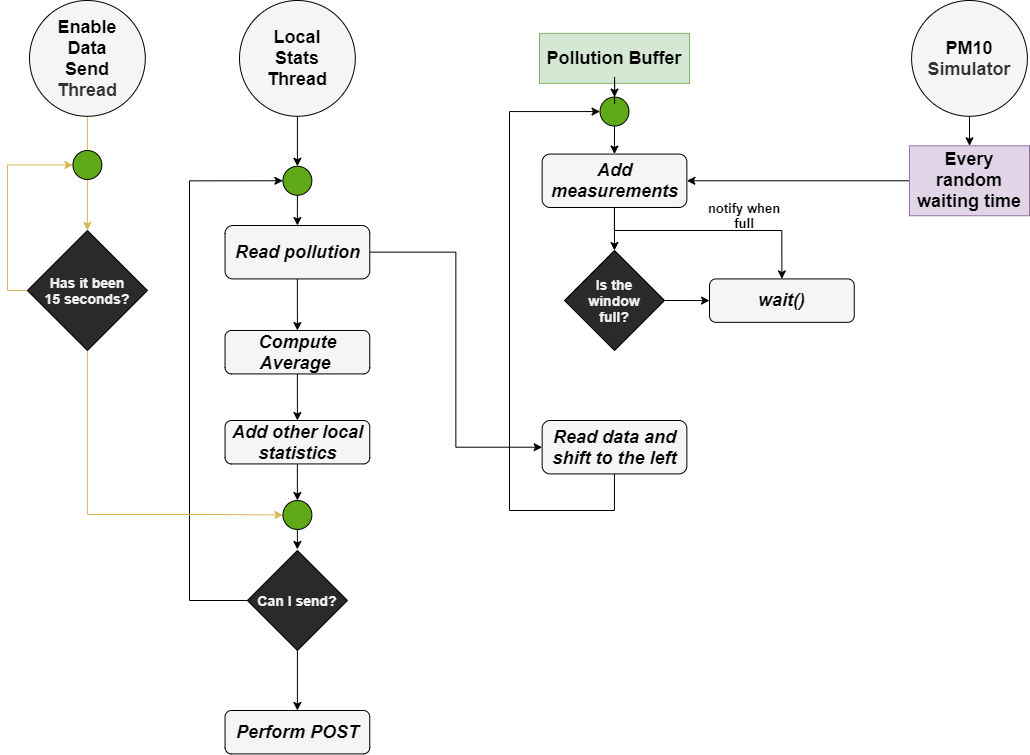

The diagram above was exported from draw.io. Its source (the exported page's mxGraphModel, read from the mxfile embedded in the PNG):
<mxGraphModel dx="1278" dy="948" grid="1" gridSize="10" guides="1" tooltips="1" connect="1" arrows="1" fold="1" page="1" pageScale="1" pageWidth="900" pageHeight="1600" math="0" shadow="0">
  <root>
    <mxCell id="6qf5755rL4PJcFbZ5miG-0" />
    <mxCell id="6qf5755rL4PJcFbZ5miG-1" parent="6qf5755rL4PJcFbZ5miG-0" />
    <mxCell id="qCXX_bTILyfKQAmMM0NF-1" style="edgeStyle=orthogonalEdgeStyle;rounded=0;orthogonalLoop=1;jettySize=auto;html=1;entryX=0.5;entryY=0;entryDx=0;entryDy=0;strokeColor=#000000;" edge="1" parent="6qf5755rL4PJcFbZ5miG-1" source="JmdlTmCOw5biHzowb4Un-0" target="qCXX_bTILyfKQAmMM0NF-0">
      <mxGeometry relative="1" as="geometry" />
    </mxCell>
    <mxCell id="xZU5dc9FHYge2FhItrph-0" value="&lt;b style=&quot;font-size: 18px&quot;&gt;&lt;font style=&quot;font-size: 18px&quot;&gt;&lt;font color=&quot;#000000&quot;&gt;Local&lt;br&gt;Stats&lt;br&gt;Thread&lt;/font&gt;&lt;br&gt;&lt;/font&gt;&lt;/b&gt;" style="ellipse;whiteSpace=wrap;html=1;aspect=fixed;fillColor=#f5f5f5;fontColor=#333333;strokeColor=#000000;" vertex="1" parent="6qf5755rL4PJcFbZ5miG-1">
      <mxGeometry x="250.00210526315792" y="150" width="115.78947368421053" height="115.78947368421053" as="geometry" />
    </mxCell>
    <mxCell id="eU5E_ZOim-gqlcfAlpLK-2" value="&lt;font color=&quot;#000000&quot; size=&quot;1&quot;&gt;&lt;b style=&quot;font-size: 13px&quot;&gt;notify when full&lt;/b&gt;&lt;/font&gt;" style="text;html=1;strokeColor=none;fillColor=none;align=center;verticalAlign=middle;whiteSpace=wrap;rounded=0;labelBackgroundColor=none;" vertex="1" parent="6qf5755rL4PJcFbZ5miG-1">
      <mxGeometry x="710" y="355" width="90" height="20" as="geometry" />
    </mxCell>
    <mxCell id="qCXX_bTILyfKQAmMM0NF-2" style="edgeStyle=orthogonalEdgeStyle;rounded=0;orthogonalLoop=1;jettySize=auto;html=1;entryX=0;entryY=0.5;entryDx=0;entryDy=0;strokeColor=#000000;" edge="1" parent="6qf5755rL4PJcFbZ5miG-1" source="qCXX_bTILyfKQAmMM0NF-0" target="qCXX_bTILyfKQAmMM0NF-6">
      <mxGeometry relative="1" as="geometry">
        <mxPoint x="550" y="401.71000000000004" as="targetPoint" />
      </mxGeometry>
    </mxCell>
    <mxCell id="qCXX_bTILyfKQAmMM0NF-3" style="edgeStyle=orthogonalEdgeStyle;rounded=0;orthogonalLoop=1;jettySize=auto;html=1;strokeColor=#000000;entryX=0.5;entryY=0;entryDx=0;entryDy=0;" edge="1" parent="6qf5755rL4PJcFbZ5miG-1" source="qCXX_bTILyfKQAmMM0NF-0" target="qCXX_bTILyfKQAmMM0NF-4">
      <mxGeometry relative="1" as="geometry">
        <mxPoint x="307.8968421052632" y="480" as="targetPoint" />
      </mxGeometry>
    </mxCell>
    <mxCell id="qCXX_bTILyfKQAmMM0NF-0" value="&lt;font color=&quot;#000000&quot;&gt;&lt;span style=&quot;font-size: 18px&quot;&gt;&lt;b&gt;&lt;i&gt;Read pollution&lt;/i&gt;&lt;/b&gt;&lt;/span&gt;&lt;/font&gt;" style="rounded=1;whiteSpace=wrap;html=1;fillColor=#f5f5f5;fontColor=#333333;strokeColor=#000000;" vertex="1" parent="6qf5755rL4PJcFbZ5miG-1">
      <mxGeometry x="235.53" y="375" width="144.74" height="53.42" as="geometry" />
    </mxCell>
    <mxCell id="qCXX_bTILyfKQAmMM0NF-7" style="edgeStyle=orthogonalEdgeStyle;rounded=0;orthogonalLoop=1;jettySize=auto;html=1;strokeColor=#000000;" edge="1" parent="6qf5755rL4PJcFbZ5miG-1" source="qCXX_bTILyfKQAmMM0NF-4">
      <mxGeometry relative="1" as="geometry">
        <mxPoint x="307.89999999999986" y="570" as="targetPoint" />
      </mxGeometry>
    </mxCell>
    <mxCell id="qCXX_bTILyfKQAmMM0NF-4" value="&lt;i&gt;&lt;font color=&quot;#000000&quot; size=&quot;1&quot;&gt;&lt;b style=&quot;font-size: 18px&quot;&gt;Compute Average&amp;nbsp;&lt;/b&gt;&lt;/font&gt;&lt;/i&gt;" style="rounded=1;whiteSpace=wrap;html=1;fillColor=#f5f5f5;fontColor=#333333;strokeColor=#000000;" vertex="1" parent="6qf5755rL4PJcFbZ5miG-1">
      <mxGeometry x="235.53" y="480" width="144.74" height="43.42" as="geometry" />
    </mxCell>
    <mxCell id="bfqRLGE3GpcNUcn_7tiS-4" style="edgeStyle=orthogonalEdgeStyle;rounded=0;orthogonalLoop=1;jettySize=auto;html=1;entryX=0.5;entryY=0;entryDx=0;entryDy=0;strokeColor=#000000;" edge="1" parent="6qf5755rL4PJcFbZ5miG-1" source="bfqRLGE3GpcNUcn_7tiS-7" target="JmdlTmCOw5biHzowb4Un-14">
      <mxGeometry relative="1" as="geometry" />
    </mxCell>
    <mxCell id="qCXX_bTILyfKQAmMM0NF-5" value="&lt;font color=&quot;#000000&quot; size=&quot;1&quot;&gt;&lt;b style=&quot;font-size: 18px&quot;&gt;Pollution Buffer&lt;/b&gt;&lt;/font&gt;" style="rounded=0;whiteSpace=wrap;html=1;labelBackgroundColor=none;strokeColor=#82b366;fillColor=#d5e8d4;" vertex="1" parent="6qf5755rL4PJcFbZ5miG-1">
      <mxGeometry x="550" y="182.89" width="150" height="50" as="geometry" />
    </mxCell>
    <mxCell id="bfqRLGE3GpcNUcn_7tiS-6" style="edgeStyle=orthogonalEdgeStyle;rounded=0;orthogonalLoop=1;jettySize=auto;html=1;strokeColor=#000000;entryX=0;entryY=0.5;entryDx=0;entryDy=0;" edge="1" parent="6qf5755rL4PJcFbZ5miG-1" source="qCXX_bTILyfKQAmMM0NF-6" target="bfqRLGE3GpcNUcn_7tiS-7">
      <mxGeometry relative="1" as="geometry">
        <mxPoint x="530" y="290" as="targetPoint" />
        <Array as="points">
          <mxPoint x="625" y="660" />
          <mxPoint x="520" y="660" />
          <mxPoint x="520" y="261" />
        </Array>
      </mxGeometry>
    </mxCell>
    <mxCell id="qCXX_bTILyfKQAmMM0NF-6" value="&lt;font color=&quot;#000000&quot;&gt;&lt;span style=&quot;font-size: 18px&quot;&gt;&lt;b&gt;&lt;i&gt;Read data and shift to the left&lt;/i&gt;&lt;/b&gt;&lt;/span&gt;&lt;/font&gt;" style="rounded=1;whiteSpace=wrap;html=1;fillColor=#f5f5f5;fontColor=#333333;strokeColor=#000000;" vertex="1" parent="6qf5755rL4PJcFbZ5miG-1">
      <mxGeometry x="552.63" y="570" width="144.74" height="53.42" as="geometry" />
    </mxCell>
    <mxCell id="JmdlTmCOw5biHzowb4Un-8" style="edgeStyle=orthogonalEdgeStyle;rounded=0;orthogonalLoop=1;jettySize=auto;html=1;entryX=0.5;entryY=0;entryDx=0;entryDy=0;strokeColor=#000000;" edge="1" parent="6qf5755rL4PJcFbZ5miG-1" source="qCXX_bTILyfKQAmMM0NF-8" target="JmdlTmCOw5biHzowb4Un-6">
      <mxGeometry relative="1" as="geometry" />
    </mxCell>
    <mxCell id="qCXX_bTILyfKQAmMM0NF-8" value="&lt;i&gt;&lt;font color=&quot;#000000&quot; size=&quot;1&quot;&gt;&lt;b style=&quot;font-size: 18px&quot;&gt;Add other local statistics&lt;br&gt;&lt;/b&gt;&lt;/font&gt;&lt;/i&gt;" style="rounded=1;whiteSpace=wrap;html=1;fillColor=#f5f5f5;fontColor=#333333;strokeColor=#000000;" vertex="1" parent="6qf5755rL4PJcFbZ5miG-1">
      <mxGeometry x="235.53" y="570" width="144.74" height="43.42" as="geometry" />
    </mxCell>
    <mxCell id="qCXX_bTILyfKQAmMM0NF-9" value="&lt;i&gt;&lt;font color=&quot;#000000&quot; size=&quot;1&quot;&gt;&lt;b style=&quot;font-size: 18px&quot;&gt;Perform POST&lt;br&gt;&lt;/b&gt;&lt;/font&gt;&lt;/i&gt;" style="rounded=1;whiteSpace=wrap;html=1;fillColor=#f5f5f5;fontColor=#333333;strokeColor=#000000;" vertex="1" parent="6qf5755rL4PJcFbZ5miG-1">
      <mxGeometry x="235.53" y="860" width="144.74" height="43.42" as="geometry" />
    </mxCell>
    <mxCell id="JmdlTmCOw5biHzowb4Un-2" style="edgeStyle=orthogonalEdgeStyle;rounded=0;orthogonalLoop=1;jettySize=auto;html=1;strokeColor=#d6b656;entryX=0.5;entryY=0;entryDx=0;entryDy=0;fillColor=#fff2cc;" edge="1" parent="6qf5755rL4PJcFbZ5miG-1" source="qCXX_bTILyfKQAmMM0NF-11" target="JmdlTmCOw5biHzowb4Un-3">
      <mxGeometry relative="1" as="geometry">
        <mxPoint x="97.8968421052632" y="319.9999999999999" as="targetPoint" />
      </mxGeometry>
    </mxCell>
    <mxCell id="qCXX_bTILyfKQAmMM0NF-11" value="&lt;b style=&quot;font-size: 18px&quot;&gt;&lt;font style=&quot;font-size: 18px&quot;&gt;&lt;font color=&quot;#000000&quot;&gt;Enable&lt;br&gt;Data&lt;br&gt;Send&lt;br&gt;&lt;/font&gt;Thread&lt;br&gt;&lt;/font&gt;&lt;/b&gt;" style="ellipse;whiteSpace=wrap;html=1;aspect=fixed;fillColor=#f5f5f5;fontColor=#333333;strokeColor=#000000;" vertex="1" parent="6qf5755rL4PJcFbZ5miG-1">
      <mxGeometry x="40.002105263157915" y="150" width="115.78947368421053" height="115.78947368421053" as="geometry" />
    </mxCell>
    <mxCell id="_Pk7KrPesjoriKbTFzKb-3" style="edgeStyle=orthogonalEdgeStyle;rounded=0;orthogonalLoop=1;jettySize=auto;html=1;entryX=0.5;entryY=0;entryDx=0;entryDy=0;strokeColor=#000000;" edge="1" parent="6qf5755rL4PJcFbZ5miG-1" source="_Pk7KrPesjoriKbTFzKb-0" target="qCXX_bTILyfKQAmMM0NF-9">
      <mxGeometry relative="1" as="geometry" />
    </mxCell>
    <mxCell id="_Pk7KrPesjoriKbTFzKb-5" style="edgeStyle=orthogonalEdgeStyle;rounded=0;orthogonalLoop=1;jettySize=auto;html=1;strokeColor=#000000;entryX=0;entryY=0.5;entryDx=0;entryDy=0;exitX=0;exitY=0.5;exitDx=0;exitDy=0;" edge="1" parent="6qf5755rL4PJcFbZ5miG-1" source="_Pk7KrPesjoriKbTFzKb-0" target="JmdlTmCOw5biHzowb4Un-0">
      <mxGeometry relative="1" as="geometry">
        <mxPoint x="160" y="390" as="targetPoint" />
        <Array as="points">
          <mxPoint x="200" y="750" />
          <mxPoint x="200" y="330" />
        </Array>
      </mxGeometry>
    </mxCell>
    <mxCell id="_Pk7KrPesjoriKbTFzKb-0" value="&lt;span style=&quot;font-size: 14px&quot;&gt;&lt;b&gt;Can I send?&lt;/b&gt;&lt;/span&gt;" style="rhombus;whiteSpace=wrap;html=1;strokeColor=#000000;" vertex="1" parent="6qf5755rL4PJcFbZ5miG-1">
      <mxGeometry x="257.9" y="700" width="100" height="100" as="geometry" />
    </mxCell>
    <mxCell id="JmdlTmCOw5biHzowb4Un-0" value="" style="ellipse;whiteSpace=wrap;html=1;aspect=fixed;labelBackgroundColor=none;fillColor=#60a917;fontColor=#ffffff;strokeColor=#000000;" vertex="1" parent="6qf5755rL4PJcFbZ5miG-1">
      <mxGeometry x="293.4231578947369" y="315.7931578947369" width="28.947368421052634" height="28.947368421052634" as="geometry" />
    </mxCell>
    <mxCell id="JmdlTmCOw5biHzowb4Un-1" style="edgeStyle=orthogonalEdgeStyle;rounded=0;orthogonalLoop=1;jettySize=auto;html=1;entryX=0.5;entryY=0;entryDx=0;entryDy=0;strokeColor=#000000;" edge="1" parent="6qf5755rL4PJcFbZ5miG-1" source="xZU5dc9FHYge2FhItrph-0" target="JmdlTmCOw5biHzowb4Un-0">
      <mxGeometry relative="1" as="geometry">
        <mxPoint x="307.8968421052632" y="295.7894736842105" as="sourcePoint" />
        <mxPoint x="307.9000000000001" y="375" as="targetPoint" />
      </mxGeometry>
    </mxCell>
    <mxCell id="JmdlTmCOw5biHzowb4Un-4" style="edgeStyle=orthogonalEdgeStyle;rounded=0;orthogonalLoop=1;jettySize=auto;html=1;strokeColor=#d6b656;entryX=0;entryY=0.5;entryDx=0;entryDy=0;fillColor=#fff2cc;" edge="1" parent="6qf5755rL4PJcFbZ5miG-1" source="JmdlTmCOw5biHzowb4Un-3" target="JmdlTmCOw5biHzowb4Un-6">
      <mxGeometry relative="1" as="geometry">
        <mxPoint x="98" y="560" as="targetPoint" />
        <Array as="points">
          <mxPoint x="98" y="664" />
          <mxPoint x="226" y="664" />
        </Array>
      </mxGeometry>
    </mxCell>
    <mxCell id="JmdlTmCOw5biHzowb4Un-10" style="edgeStyle=orthogonalEdgeStyle;rounded=0;orthogonalLoop=1;jettySize=auto;html=1;strokeColor=#d6b656;entryX=0;entryY=0.5;entryDx=0;entryDy=0;fillColor=#fff2cc;" edge="1" parent="6qf5755rL4PJcFbZ5miG-1" source="JmdlTmCOw5biHzowb4Un-3" target="JmdlTmCOw5biHzowb4Un-11">
      <mxGeometry relative="1" as="geometry">
        <mxPoint x="-40" y="370" as="targetPoint" />
        <Array as="points">
          <mxPoint x="18" y="440" />
          <mxPoint x="18" y="315" />
        </Array>
      </mxGeometry>
    </mxCell>
    <mxCell id="JmdlTmCOw5biHzowb4Un-3" value="&lt;span style=&quot;font-size: 14px&quot;&gt;&lt;b&gt;Has it been&lt;br&gt;15 seconds?&lt;/b&gt;&lt;/span&gt;" style="rhombus;whiteSpace=wrap;html=1;strokeColor=#000000;" vertex="1" parent="6qf5755rL4PJcFbZ5miG-1">
      <mxGeometry x="37.9" y="380" width="120" height="120" as="geometry" />
    </mxCell>
    <mxCell id="JmdlTmCOw5biHzowb4Un-9" style="edgeStyle=orthogonalEdgeStyle;rounded=0;orthogonalLoop=1;jettySize=auto;html=1;entryX=0.5;entryY=0;entryDx=0;entryDy=0;strokeColor=#000000;" edge="1" parent="6qf5755rL4PJcFbZ5miG-1" source="JmdlTmCOw5biHzowb4Un-6" target="_Pk7KrPesjoriKbTFzKb-0">
      <mxGeometry relative="1" as="geometry" />
    </mxCell>
    <mxCell id="JmdlTmCOw5biHzowb4Un-6" value="" style="ellipse;whiteSpace=wrap;html=1;aspect=fixed;labelBackgroundColor=none;fillColor=#60a917;fontColor=#ffffff;strokeColor=#000000;" vertex="1" parent="6qf5755rL4PJcFbZ5miG-1">
      <mxGeometry x="293.42315789473685" y="650.0031578947369" width="28.947368421052634" height="28.947368421052634" as="geometry" />
    </mxCell>
    <mxCell id="JmdlTmCOw5biHzowb4Un-11" value="" style="ellipse;whiteSpace=wrap;html=1;aspect=fixed;labelBackgroundColor=none;fillColor=#60a917;fontColor=#ffffff;strokeColor=#000000;" vertex="1" parent="6qf5755rL4PJcFbZ5miG-1">
      <mxGeometry x="83.4231578947369" y="300.0031578947369" width="28.947368421052634" height="28.947368421052634" as="geometry" />
    </mxCell>
    <mxCell id="bfqRLGE3GpcNUcn_7tiS-12" style="edgeStyle=orthogonalEdgeStyle;rounded=0;orthogonalLoop=1;jettySize=auto;html=1;entryX=0.5;entryY=0;entryDx=0;entryDy=0;strokeColor=#000000;" edge="1" parent="6qf5755rL4PJcFbZ5miG-1" source="JmdlTmCOw5biHzowb4Un-13" target="bfqRLGE3GpcNUcn_7tiS-11">
      <mxGeometry relative="1" as="geometry" />
    </mxCell>
    <mxCell id="JmdlTmCOw5biHzowb4Un-13" value="&lt;b style=&quot;font-size: 18px&quot;&gt;&lt;font style=&quot;font-size: 18px&quot;&gt;&lt;font color=&quot;#000000&quot;&gt;PM10&lt;br&gt;&lt;/font&gt;Simulator&lt;br&gt;&lt;/font&gt;&lt;/b&gt;" style="ellipse;whiteSpace=wrap;html=1;aspect=fixed;fillColor=#f5f5f5;fontColor=#333333;strokeColor=#000000;" vertex="1" parent="6qf5755rL4PJcFbZ5miG-1">
      <mxGeometry x="922.1021052631579" y="150" width="115.78947368421053" height="115.78947368421053" as="geometry" />
    </mxCell>
    <mxCell id="JmdlTmCOw5biHzowb4Un-15" style="edgeStyle=orthogonalEdgeStyle;rounded=0;orthogonalLoop=1;jettySize=auto;html=1;entryX=0.5;entryY=0;entryDx=0;entryDy=0;strokeColor=#000000;" edge="1" parent="6qf5755rL4PJcFbZ5miG-1" source="JmdlTmCOw5biHzowb4Un-14" target="bfqRLGE3GpcNUcn_7tiS-1">
      <mxGeometry relative="1" as="geometry" />
    </mxCell>
    <mxCell id="bfqRLGE3GpcNUcn_7tiS-5" style="edgeStyle=orthogonalEdgeStyle;rounded=0;orthogonalLoop=1;jettySize=auto;html=1;entryX=0.5;entryY=0;entryDx=0;entryDy=0;strokeColor=#000000;" edge="1" parent="6qf5755rL4PJcFbZ5miG-1" source="JmdlTmCOw5biHzowb4Un-14" target="bfqRLGE3GpcNUcn_7tiS-0">
      <mxGeometry relative="1" as="geometry">
        <Array as="points">
          <mxPoint x="625" y="380" />
          <mxPoint x="792" y="380" />
        </Array>
      </mxGeometry>
    </mxCell>
    <mxCell id="JmdlTmCOw5biHzowb4Un-14" value="&lt;font color=&quot;#000000&quot;&gt;&lt;span style=&quot;font-size: 18px&quot;&gt;&lt;b&gt;&lt;i&gt;Add measurements&lt;/i&gt;&lt;/b&gt;&lt;/span&gt;&lt;/font&gt;" style="rounded=1;whiteSpace=wrap;html=1;fillColor=#f5f5f5;fontColor=#333333;strokeColor=#000000;" vertex="1" parent="6qf5755rL4PJcFbZ5miG-1">
      <mxGeometry x="552.63" y="303.55999999999995" width="144.74" height="53.42" as="geometry" />
    </mxCell>
    <mxCell id="bfqRLGE3GpcNUcn_7tiS-0" value="&lt;i&gt;&lt;font color=&quot;#000000&quot; size=&quot;1&quot;&gt;&lt;b style=&quot;font-size: 18px&quot;&gt;wait()&lt;/b&gt;&lt;/font&gt;&lt;/i&gt;" style="rounded=1;whiteSpace=wrap;html=1;fillColor=#f5f5f5;fontColor=#333333;strokeColor=#000000;" vertex="1" parent="6qf5755rL4PJcFbZ5miG-1">
      <mxGeometry x="719.9984210526316" y="428.4178947368421" width="144.73684210526315" height="43.42105263157895" as="geometry" />
    </mxCell>
    <mxCell id="bfqRLGE3GpcNUcn_7tiS-3" style="edgeStyle=orthogonalEdgeStyle;rounded=0;orthogonalLoop=1;jettySize=auto;html=1;entryX=0;entryY=0.5;entryDx=0;entryDy=0;strokeColor=#000000;" edge="1" parent="6qf5755rL4PJcFbZ5miG-1" source="bfqRLGE3GpcNUcn_7tiS-1" target="bfqRLGE3GpcNUcn_7tiS-0">
      <mxGeometry relative="1" as="geometry" />
    </mxCell>
    <mxCell id="bfqRLGE3GpcNUcn_7tiS-1" value="&lt;span style=&quot;font-size: 14px&quot;&gt;&lt;b&gt;Is the&lt;br&gt;window&lt;br&gt;full?&lt;/b&gt;&lt;/span&gt;" style="rhombus;whiteSpace=wrap;html=1;strokeColor=#000000;" vertex="1" parent="6qf5755rL4PJcFbZ5miG-1">
      <mxGeometry x="575" y="400.00000000000006" width="100" height="100" as="geometry" />
    </mxCell>
    <mxCell id="bfqRLGE3GpcNUcn_7tiS-7" value="" style="ellipse;whiteSpace=wrap;html=1;aspect=fixed;labelBackgroundColor=none;fillColor=#60a917;fontColor=#ffffff;strokeColor=#000000;" vertex="1" parent="6qf5755rL4PJcFbZ5miG-1">
      <mxGeometry x="610.5231578947369" y="246.58315789473693" width="28.947368421052634" height="28.947368421052634" as="geometry" />
    </mxCell>
    <mxCell id="bfqRLGE3GpcNUcn_7tiS-8" style="edgeStyle=orthogonalEdgeStyle;rounded=0;orthogonalLoop=1;jettySize=auto;html=1;entryX=0.5;entryY=0;entryDx=0;entryDy=0;strokeColor=#000000;" edge="1" parent="6qf5755rL4PJcFbZ5miG-1" source="qCXX_bTILyfKQAmMM0NF-5" target="bfqRLGE3GpcNUcn_7tiS-7">
      <mxGeometry relative="1" as="geometry">
        <mxPoint x="625" y="232.88999999999987" as="sourcePoint" />
        <mxPoint x="625" y="303.55999999999995" as="targetPoint" />
      </mxGeometry>
    </mxCell>
    <mxCell id="bfqRLGE3GpcNUcn_7tiS-13" style="edgeStyle=orthogonalEdgeStyle;rounded=0;orthogonalLoop=1;jettySize=auto;html=1;entryX=1;entryY=0.5;entryDx=0;entryDy=0;strokeColor=#000000;" edge="1" parent="6qf5755rL4PJcFbZ5miG-1" source="bfqRLGE3GpcNUcn_7tiS-11" target="JmdlTmCOw5biHzowb4Un-14">
      <mxGeometry relative="1" as="geometry" />
    </mxCell>
    <mxCell id="bfqRLGE3GpcNUcn_7tiS-11" value="&lt;font color=&quot;#000000&quot; style=&quot;font-size: 18px&quot;&gt;&lt;b&gt;Every random waiting time&lt;/b&gt;&lt;/font&gt;" style="rounded=0;whiteSpace=wrap;html=1;labelBackgroundColor=none;strokeColor=#9673a6;fillColor=#e1d5e7;" vertex="1" parent="6qf5755rL4PJcFbZ5miG-1">
      <mxGeometry x="920" y="295.27" width="120" height="70" as="geometry" />
    </mxCell>
  </root>
</mxGraphModel>